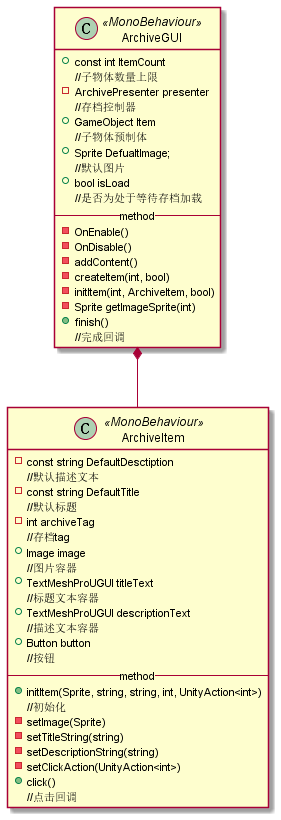

The diagram above was rendered by PlantUML. Its source (embedded in the PNG):
@startuml ArchiveGUI
class ArchiveGUI <<MonoBehaviour>>
{
    +const int ItemCount
    //子物体数量上限
    -ArchivePresenter presenter
    //存档控制器
    +GameObject Item
    //子物体预制体
    +Sprite DefualtImage;
    //默认图片
    +bool isLoad
    //是否为处于等待存档加载
    --method--
    -OnEnable()
    -OnDisable()
    -addContent()
    -createItem(int, bool)
    -initItem(int, ArchiveItem, bool)
    -Sprite getImageSprite(int)
    +finish()
    //完成回调
}
class ArchiveItem <<MonoBehaviour>>
{
    -const string DefaultDesctiption
    //默认描述文本
    -const string DefaultTitle
    //默认标题
    -int archiveTag
    //存档tag
    +Image image
    //图片容器
    +TextMeshProUGUI titleText
    //标题文本容器
    +TextMeshProUGUI descriptionText
    //描述文本容器
    +Button button
    //按钮
    --method--
    +initItem(Sprite, string, string, int, UnityAction<int>)
    //初始化
    -setImage(Sprite)
    -setTitleString(string)
    -setDescriptionString(string)
    -setClickAction(UnityAction<int>)
    +click()
    //点击回调
}

ArchiveGUI *-- ArchiveItem

@enduml